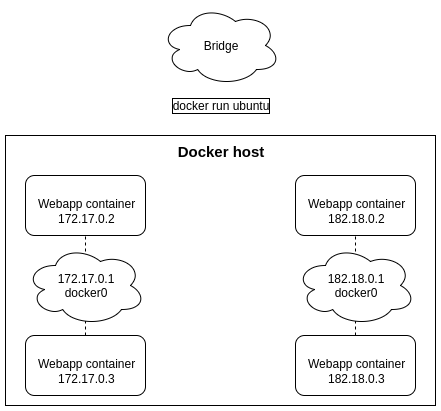

The diagram above was exported from draw.io. Its source (the exported page's mxGraphModel, read from the mxfile embedded in the PNG):
<mxGraphModel dx="854" dy="359" grid="1" gridSize="10" guides="1" tooltips="1" connect="1" arrows="1" fold="1" page="1" pageScale="1" pageWidth="850" pageHeight="1100" math="0" shadow="0">
  <root>
    <mxCell id="0" />
    <mxCell id="1" parent="0" />
    <mxCell id="cofEz7EDGCPwsZojamoE-1" value="Bridge" style="ellipse;shape=cloud;whiteSpace=wrap;html=1;" vertex="1" parent="1">
      <mxGeometry x="225" y="70" width="120" height="80" as="geometry" />
    </mxCell>
    <mxCell id="cofEz7EDGCPwsZojamoE-2" value="docker run ubuntu" style="text;html=1;strokeColor=none;fillColor=none;align=center;verticalAlign=middle;whiteSpace=wrap;rounded=0;fontStyle=0;labelBorderColor=#000000;" vertex="1" parent="1">
      <mxGeometry x="225" y="160" width="120" height="20" as="geometry" />
    </mxCell>
    <mxCell id="cofEz7EDGCPwsZojamoE-3" value="Docker host" style="rounded=0;whiteSpace=wrap;html=1;align=center;horizontal=1;verticalAlign=top;fontStyle=1;fontSize=15;" vertex="1" parent="1">
      <mxGeometry x="70" y="200" width="430" height="270" as="geometry" />
    </mxCell>
    <mxCell id="cofEz7EDGCPwsZojamoE-5" value="&lt;br&gt;&amp;nbsp; &amp;nbsp;Webapp container&lt;br&gt;&amp;nbsp; &amp;nbsp; &amp;nbsp; &amp;nbsp; &amp;nbsp;172.17.0.2" style="rounded=1;whiteSpace=wrap;html=1;align=left;verticalAlign=top;" vertex="1" parent="1">
      <mxGeometry x="90" y="240" width="120" height="60" as="geometry" />
    </mxCell>
    <mxCell id="cofEz7EDGCPwsZojamoE-16" value="&lt;br&gt;&amp;nbsp; &amp;nbsp;Webapp container&lt;br&gt;&amp;nbsp; &amp;nbsp; &amp;nbsp; &amp;nbsp; &amp;nbsp;172.17.0.3" style="rounded=1;whiteSpace=wrap;html=1;align=left;verticalAlign=top;" vertex="1" parent="1">
      <mxGeometry x="90" y="400" width="120" height="60" as="geometry" />
    </mxCell>
    <mxCell id="cofEz7EDGCPwsZojamoE-59" value="" style="endArrow=none;dashed=1;html=1;fontSize=15;fontColor=#000000;entryX=0.5;entryY=1;entryDx=0;entryDy=0;" edge="1" parent="1" source="cofEz7EDGCPwsZojamoE-16" target="cofEz7EDGCPwsZojamoE-5">
      <mxGeometry width="50" height="50" relative="1" as="geometry">
        <mxPoint x="600" y="370" as="sourcePoint" />
        <mxPoint x="610" y="280" as="targetPoint" />
      </mxGeometry>
    </mxCell>
    <mxCell id="cofEz7EDGCPwsZojamoE-20" value="172.17.0.1&lt;br&gt;docker0" style="ellipse;shape=cloud;whiteSpace=wrap;html=1;" vertex="1" parent="1">
      <mxGeometry x="90" y="310" width="120" height="80" as="geometry" />
    </mxCell>
    <mxCell id="cofEz7EDGCPwsZojamoE-60" value="&lt;br&gt;&amp;nbsp; &amp;nbsp;Webapp container&lt;br&gt;&amp;nbsp; &amp;nbsp; &amp;nbsp; &amp;nbsp; &amp;nbsp;182.18.0.2" style="rounded=1;whiteSpace=wrap;html=1;align=left;verticalAlign=top;" vertex="1" parent="1">
      <mxGeometry x="360" y="240" width="120" height="60" as="geometry" />
    </mxCell>
    <mxCell id="cofEz7EDGCPwsZojamoE-61" value="&lt;br&gt;&amp;nbsp; &amp;nbsp;Webapp container&lt;br&gt;&amp;nbsp; &amp;nbsp; &amp;nbsp; &amp;nbsp; &amp;nbsp;182.18.0.3" style="rounded=1;whiteSpace=wrap;html=1;align=left;verticalAlign=top;" vertex="1" parent="1">
      <mxGeometry x="360" y="400" width="120" height="60" as="geometry" />
    </mxCell>
    <mxCell id="cofEz7EDGCPwsZojamoE-62" value="" style="endArrow=none;dashed=1;html=1;fontSize=15;fontColor=#000000;entryX=0.5;entryY=1;entryDx=0;entryDy=0;" edge="1" parent="1" source="cofEz7EDGCPwsZojamoE-61" target="cofEz7EDGCPwsZojamoE-60">
      <mxGeometry width="50" height="50" relative="1" as="geometry">
        <mxPoint x="870" y="370" as="sourcePoint" />
        <mxPoint x="880" y="280" as="targetPoint" />
      </mxGeometry>
    </mxCell>
    <mxCell id="cofEz7EDGCPwsZojamoE-63" value="182.18.0.1&lt;br&gt;docker0" style="ellipse;shape=cloud;whiteSpace=wrap;html=1;" vertex="1" parent="1">
      <mxGeometry x="360" y="310" width="120" height="80" as="geometry" />
    </mxCell>
  </root>
</mxGraphModel>